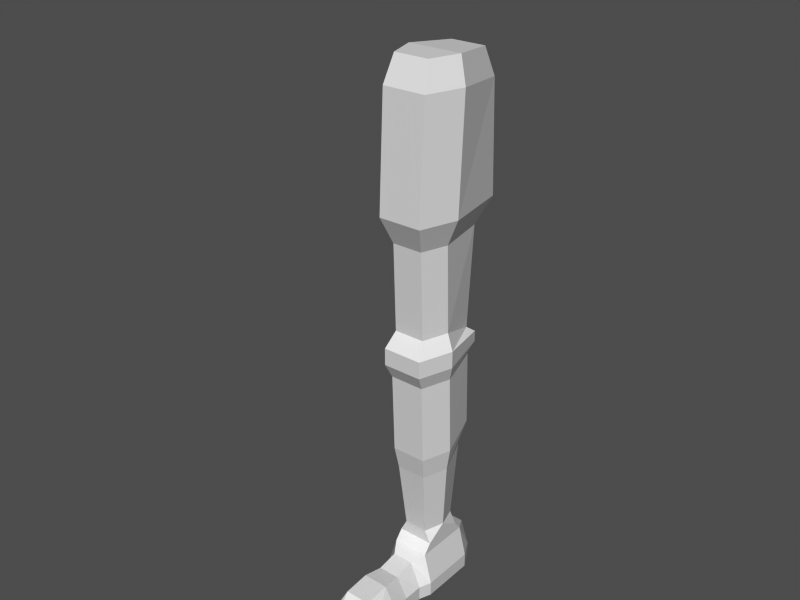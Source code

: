 # Source: iktest2.blend  (saved by Blender 2.30.0; exported with 4.5.12 LTS)
import bpy
from mathutils import Matrix  # noqa: F401  (used for matrix-valued properties, if any)

bpy.ops.wm.read_factory_settings(use_empty=True)
scene = bpy.context.scene
scene.name = '1'

# ---- collections
col_collection_1 = bpy.data.collections.new('Collection 1'); scene.collection.children.link(col_collection_1)

# ---- meshes
me_cube_001 = bpy.data.meshes.new('Cube.001')
me_cube_001.from_pydata([(1.217, -0.4326, -1.0), (1.217, -1.0, -1.0), (0.1477, -1.0, -1.0), (0.1477, -0.4326, -1.0), (1.217, -0.4326, 1.0), (1.217, -1.0, 1.0), (0.1477, -1.0, 1.0), (0.1477, -0.4326, 1.0), (0.2206, 0.3876, 0.4952), (1.217, 0.4848, 0.4952), (0.2206, 0.3876, -0.4952), (1.217, 0.4848, -0.4952), (-0.3991, -0.04942, -0.3406), (-0.3991, -0.04942, 0.3406), (-0.683, -0.4326, 0.6978), (-0.683, -1.0, 0.6978), (-0.683, -0.4326, -0.6978), (-0.683, -1.0, -0.6978), (1.971, 0.3876, -0.4102), (1.971, 0.3876, 0.4102), (2.02, -1.0, 0.8283), (2.02, -0.4326, 0.8283), (2.02, -1.0, -0.8283), (2.02, -0.4326, -0.8283), (2.788, -0.4326, -0.8283), (2.788, -1.0, -0.8283), (2.788, -0.4326, 0.8283), (2.788, -1.0, 0.8283), (2.788, 0.5333, 0.4102), (2.788, 0.5333, -0.4102), (3.257, 0.7519, -0.7011), (3.257, 0.7519, 0.7011), (3.257, -1.0, 1.005), (3.257, -0.4326, 1.005), (3.257, -1.0, -1.005), (3.257, -0.4326, -1.005), (5.418, -0.4326, -1.005), (5.418, -1.0, -1.005), (5.418, -0.4326, 1.005), (5.418, -1.0, 1.005), (5.418, 0.7519, 0.7011), (5.418, 0.7519, -0.7011), (6.041, 0.5333, -0.3329), (6.041, 0.5333, 0.3329), (6.041, -1.0, 0.6723), (6.041, -0.4326, 0.6723), (6.041, -1.0, -0.6723), (6.041, -0.4326, -0.6723), (5.119, 1.116, -0.7011), (5.119, 1.116, 0.7011), (3.556, 1.116, 0.7011), (3.556, 1.116, -0.7011), (3.556, 1.602, -0.4527), (3.556, 1.602, 0.4527), (5.119, 1.602, 0.4527), (5.119, 1.602, -0.4527), (4.337, 1.602, -0.7011), (4.337, 1.602, 0.7011), (4.246, 4.259, 0.8908), (4.246, 4.259, -0.8908), (5.349, 4.687, -0.5751), (5.349, 4.687, 0.5751), (3.253, 4.259, 0.5751), (3.253, 4.259, -0.5751), (3.107, 5.115, -0.6595), (3.107, 5.115, 0.6595), (5.718, 5.543, 0.6595), (5.718, 5.543, -0.6595), (4.246, 5.115, -1.021), (4.246, 5.115, 1.021), (4.129, 8.202, 1.021), (4.129, 8.202, -1.021), (5.639, 8.577, -0.6595), (5.639, 8.577, 0.6595), (2.99, 8.202, 0.6595), (2.99, 8.202, -0.6595), (2.723, 8.755, -0.7612), (2.723, 8.755, 0.7612), (5.906, 8.889, 0.7612), (5.906, 8.889, -0.7612), (4.037, 8.755, -1.179), (4.037, 8.755, 1.179), (4.037, 9.412, 1.179), (4.037, 9.412, -1.179), (5.906, 9.309, -0.7612), (5.906, 9.309, 0.7612), (2.723, 9.412, 0.7612), (2.723, 9.412, -0.7612), (3.103, 10.02, -0.5863), (3.103, 10.02, 0.5863), (5.623, 9.527, 0.5863), (5.623, 9.527, -0.5863), (4.115, 10.02, -0.908), (4.115, 10.02, 0.908), (3.995, 13.36, 0.908), (3.995, 13.36, -0.908), (5.906, 13.4, -0.5863), (5.906, 13.4, 0.5863), (2.983, 13.36, 0.5863), (2.983, 13.36, -0.5863), (2.581, 14.34, -0.8334), (2.581, 14.34, 0.8334), (6.578, 14.31, 0.8334), (6.578, 14.31, -0.8334), (4.02, 14.34, -1.291), (4.02, 14.34, 1.291), (4.224, 18.7, 1.291), (4.224, 18.7, -1.291), (6.403, 18.5, -0.8334), (6.403, 18.5, 0.8334), (2.785, 18.7, 0.8334), (2.785, 18.7, -0.8334), (3.138, 19.7, -0.6705), (3.138, 19.7, 0.6705), (6.049, 19.54, 0.6705), (6.049, 19.54, -0.6705), (4.296, 19.7, -1.039), (4.296, 19.7, 1.039)], [], [(0, 1, 2, 3), (4, 7, 6, 5), (1, 5, 6, 2), (7, 4, 9, 8), (0, 3, 10, 11), (10, 8, 9, 11), (10, 3, 16, 12), (8, 10, 12, 13), (7, 8, 13, 14), (2, 6, 15, 17), (6, 7, 14, 15), (3, 2, 17, 16), (17, 15, 14, 16), (16, 14, 13, 12), (9, 4, 21, 19), (11, 9, 19, 18), (0, 11, 18, 23), (5, 1, 22, 20), (4, 5, 20, 21), (1, 0, 23, 22), (22, 23, 24, 25), (21, 20, 27, 26), (20, 22, 25, 27), (23, 18, 29, 24), (18, 19, 28, 29), (19, 21, 26, 28), (28, 26, 33, 31), (29, 28, 31, 30), (24, 29, 30, 35), (27, 25, 34, 32), (26, 27, 32, 33), (25, 24, 35, 34), (34, 35, 36, 37), (33, 32, 39, 38), (32, 34, 37, 39), (35, 30, 41, 36), (31, 33, 38, 40), (40, 38, 45, 43), (41, 40, 43, 42), (36, 41, 42, 47), (39, 37, 46, 44), (38, 39, 44, 45), (37, 36, 47, 46), (46, 44, 45), (46, 45, 43), (46, 43, 42), (46, 42, 47), (40, 41, 48, 49), (31, 40, 49, 50), (41, 30, 51, 48), (30, 31, 50, 51), (51, 50, 53, 52), (51, 52, 56), (49, 54, 57), (49, 48, 55, 54), (57, 53, 50), (57, 50, 49), (56, 55, 48), (56, 48, 51), (56, 52, 63, 59), (53, 57, 58, 62), (55, 56, 59, 60), (57, 54, 61, 58), (54, 55, 60, 61), (52, 53, 62, 63), (63, 62, 65, 64), (61, 60, 67, 66), (58, 61, 66, 69), (60, 59, 68, 67), (62, 58, 69, 65), (59, 63, 64, 68), (68, 64, 75, 71), (65, 69, 70, 74), (67, 68, 71, 72), (69, 66, 73, 70), (66, 67, 72, 73), (64, 65, 74, 75), (75, 74, 77, 76), (73, 72, 79, 78), (70, 73, 78, 81), (72, 71, 80, 79), (74, 70, 81, 77), (71, 75, 76, 80), (80, 76, 87, 83), (77, 81, 82, 86), (79, 80, 83, 84), (81, 78, 85, 82), (78, 79, 84, 85), (76, 77, 86, 87), (87, 86, 89, 88), (85, 84, 91, 90), (82, 85, 90, 93), (84, 83, 92, 91), (86, 82, 93, 89), (83, 87, 88, 92), (92, 88, 99, 95), (89, 93, 94, 98), (91, 92, 95, 96), (93, 90, 97, 94), (90, 91, 96, 97), (88, 89, 98, 99), (99, 98, 101, 100), (97, 96, 103, 102), (94, 97, 102, 105), (96, 95, 104, 103), (98, 94, 105, 101), (95, 99, 100, 104), (104, 100, 111, 107), (101, 105, 106, 110), (103, 104, 107, 108), (105, 102, 109, 106), (102, 103, 108, 109), (100, 101, 110, 111), (111, 110, 113, 112), (109, 108, 115, 114), (106, 109, 114, 117), (108, 107, 116, 115), (110, 106, 117, 113), (107, 111, 112, 116), (112, 113, 117, 116), (117, 114, 115, 116)])
me_cube_001.use_remesh_preserve_volume = False
me_cube_001.use_remesh_preserve_attributes = False
me_cube_001.use_mirror_vertex_groups = False
me_cube_001.update()
arm_ik = bpy.data.armatures.new('IK')  # bones are not reproduced
arm_armature = bpy.data.armatures.new('Armature')  # bones are not reproduced

# ---- objects
ob_ik = bpy.data.objects.new('IK', arm_ik)
ob_armature = bpy.data.objects.new('Armature', arm_armature)
ob_cube = bpy.data.objects.new('Cube', me_cube_001)

# ---- transforms, parenting, visibility, modifiers, constraints
ob_ik.location = (-2.581, 5.624, -0.08225)
ob_ik.rotation_euler = (-1.571, 1.079, -1.571)
ob_ik.lock_rotations_4d = False
ob_ik.empty_display_type = 'ARROWS'
ob_ik.color = (0.0, 0.0, 0.0, 1.0)
ob_ik.show_in_front = True
ob_ik.lineart.crease_threshold = 0.0
ob_armature.location = (-2.581, 5.916, 18.21)
ob_armature.rotation_euler = (1.571, -0.0, 1.571)
ob_armature.lock_rotations_4d = False
ob_armature.empty_display_type = 'ARROWS'
ob_armature.color = (0.0, 0.0, 0.0, 1.0)
ob_armature.lineart.crease_threshold = 0.0
ob_cube.parent = ob_armature
ob_cube.matrix_parent_inverse = Matrix(((0.0, 1.0, 0.0, -5.916), (0.0, -2.714e-07, 1.0, -18.21), (1.0, 3.847e-08, -4.47e-08, 2.581), (0.0, 0.0, 0.0, 1.0)))
ob_cube.location = (-2.544, 1.407, 0.4702)
ob_cube.rotation_euler = (1.571, -0.0, 1.571)
ob_cube.lock_rotations_4d = False
ob_cube.empty_display_type = 'ARROWS'
ob_cube.color = (0.0, 0.0, 0.0, 1.0)
ob_cube.lineart.crease_threshold = 0.0
_vg = ob_cube.vertex_groups.new(name='Bone')
for _i, _w in zip([70, 72, 73, 76, 77, 78, 79, 81, 82, 83, 84, 85, 86, 87, 88, 89, 90, 91, 92, 93, 94, 95, 96, 97, 98, 99, 100, 101, 102, 103, 104, 105, 106, 107, 108, 109, 110, 111, 112, 113, 114, 115, 116, 117], [0.04259, 0.03998, 0.5198, 0.4522, 0.7975, 0.8312, 0.6544, 0.7781, 1.0, 1.0, 0.9904, 0.9953, 1.0, 1.0, 1.0, 1.0, 1.0, 1.0, 1.0, 1.0, 1.0, 1.0, 1.0, 1.0, 1.0, 1.0, 1.0, 1.0, 1.0, 1.0, 1.0, 1.0, 1.0, 1.0, 1.0, 1.0, 1.0, 1.0, 1.0, 1.0, 1.0, 1.0, 1.0, 1.0]): _vg.add([_i], _w, 'REPLACE')
_vg = ob_cube.vertex_groups.new(name='Bone.001')
for _i, _w in zip([30, 31, 40, 41, 42, 43, 48, 49, 50, 51, 52, 53, 54, 55, 56, 57, 58, 59, 60, 61, 62, 63, 64, 65, 66, 67, 68, 69, 70, 71, 72, 73, 74, 75, 76, 77, 78, 79, 80, 81, 82, 83, 84, 85, 86, 87, 89, 90, 91, 93], [0.9968, 0.9988, 0.9988, 0.9971, 0.9214, 0.9443, 1.0, 1.0, 1.0, 1.0, 1.0, 1.0, 1.0, 1.0, 1.0, 1.0, 1.0, 1.0, 1.0, 1.0, 1.0, 1.0, 1.0, 1.0, 1.0, 1.0, 1.0, 1.0, 1.0, 1.0, 1.0, 1.0, 1.0, 1.0, 1.0, 1.0, 1.0, 1.0, 1.0, 1.0, 0.9918, 0.9421, 1.0, 1.0, 0.9934, 0.982, 0.5393, 0.9555, 0.9179, 0.5866]): _vg.add([_i], _w, 'REPLACE')
_vg = ob_cube.vertex_groups.new(name='Bone.002')
for _i, _w in zip([28, 30, 31, 32, 33, 36, 37, 38, 39, 40, 41, 42, 43, 44, 45, 46, 47, 48, 49, 50, 51, 53, 54, 57], [0.02464, 1.0, 1.0, 0.3247, 0.2917, 1.0, 1.0, 1.0, 1.0, 1.0, 1.0, 1.0, 1.0, 1.0, 1.0, 1.0, 1.0, 0.8134, 0.9297, 0.8874, 0.6811, 0.2643, 0.4108, 0.3992]): _vg.add([_i], _w, 'REPLACE')
_vg = ob_cube.vertex_groups.new(name='Bone.003')
for _i, _w in zip([4, 5, 9, 18, 19, 20, 21, 22, 23, 24, 25, 26, 27, 28, 29, 31, 32, 33, 34, 35, 36, 37, 38, 39, 43, 44, 45, 46, 47], [0.4801, 0.4912, 0.3571, 0.9928, 0.9959, 0.9999, 0.9998, 0.9995, 0.9994, 1.0, 1.0, 1.0, 1.0, 1.0, 1.0, 0.4134, 1.0, 1.0, 1.0, 1.0, 0.9633, 1.0, 0.9899, 1.0, 0.002563, 1.0, 0.9896, 1.0, 0.9793]): _vg.add([_i], _w, 'REPLACE')
_vg = ob_cube.vertex_groups.new(name='Bone.004')
for _i, _w in zip([0, 1, 2, 3, 4, 5, 6, 7, 8, 9, 10, 11, 12, 13, 14, 15, 18, 19, 20, 21, 22, 23, 26, 27, 28, 29], [1.0, 1.0, 1.0, 1.0, 1.0, 1.0, 1.0, 1.0, 1.0, 1.0, 1.0, 1.0, 0.662, 0.7984, 0.5404, 0.5521, 1.0, 1.0, 1.0, 1.0, 1.0, 1.0, 0.5135, 0.4956, 0.4892, 0.1146]): _vg.add([_i], _w, 'REPLACE')
_vg = ob_cube.vertex_groups.new(name='Bone.005')
for _i, _w in zip([2, 3, 6, 7, 8, 10, 12, 13, 14, 15, 16, 17], [0.9414, 0.9348, 0.9876, 0.9873, 0.9606, 0.9209, 1.0, 1.0, 1.0, 1.0, 1.0, 1.0]): _vg.add([_i], _w, 'REPLACE')
_m = ob_cube.modifiers.new('Armature', 'ARMATURE')
_m.object = ob_armature

# ---- collection membership
col_collection_1.objects.link(ob_ik)
col_collection_1.objects.link(ob_armature)
col_collection_1.objects.link(ob_cube)

# ---- scene / render settings (as saved in the file)
scene.frame_start = 1; scene.frame_end = 250; scene.frame_set(1)
scene.render.engine = 'BLENDER_EEVEE_NEXT'
scene.render.image_settings.color_mode = 'RGB'
scene.render.image_settings.compression = 90
scene.render.resolution_x = 1280
scene.render.resolution_y = 960
scene.render.fps = 25
scene.render.dither_intensity = 0.0
scene.render.use_compositing = False
scene.render.use_sequencer = False
scene.render.use_file_extension = False
scene.render.bake_bias = 0.0
scene.render.use_stamp_time = False
scene.render.use_stamp_date = False
scene.render.use_stamp_frame = False
scene.render.use_stamp_camera = False
scene.render.use_stamp_scene = False
scene.render.use_stamp_filename = False
scene.render.use_stamp_render_time = False
scene.render.stamp_font_size = 0
scene.cycles.use_denoising = False
scene.cycles.samples = 10
scene.cycles.sampling_pattern = 'TABULATED_SOBOL'
scene.cycles.light_sampling_threshold = 0.0
scene.cycles.use_adaptive_sampling = False
scene.cycles.use_light_tree = False
scene.cycles.blur_glossy = 0.0
scene.cycles.volume_bounces = 1
scene.cycles.pixel_filter_type = 'GAUSSIAN'
scene.cycles.sample_clamp_indirect = 0.0
scene.view_settings.view_transform = 'Raw'
bpy.context.view_layer.update()

# ---- added for rendering (the .blend has no active camera and no usable light): camera, sun + grey world if the file has none
cam_auto = bpy.data.cameras.new('AutoCamera')
cam_auto.lens = 50.0
cam_auto.sensor_width = 36.0
cam_auto.clip_end = 1000.0
ob_auto_camera = bpy.data.objects.new('AutoCamera', cam_auto)
scene.collection.objects.link(ob_auto_camera)
ob_auto_camera.location = (18.4963, -21.215, 28.8876)
ob_auto_camera.rotation_euler = (1.09748, -7.21219e-08, 0.694738)
scene.camera = ob_auto_camera
light_auto_sun = bpy.data.lights.new('AutoSun', 'SUN')
light_auto_sun.energy = 3.0
light_auto_sun.angle = 0.0523599
ob_auto_sun = bpy.data.objects.new('AutoSun', light_auto_sun)
scene.collection.objects.link(ob_auto_sun)
ob_auto_sun.rotation_euler = (0.872665, 0.174533, 0.523599)
if scene.world is None:
    world_auto = bpy.data.worlds.new('AutoWorld')
    world_auto.color = (0.3, 0.3, 0.3)
    scene.world = world_auto
bpy.context.view_layer.update()
